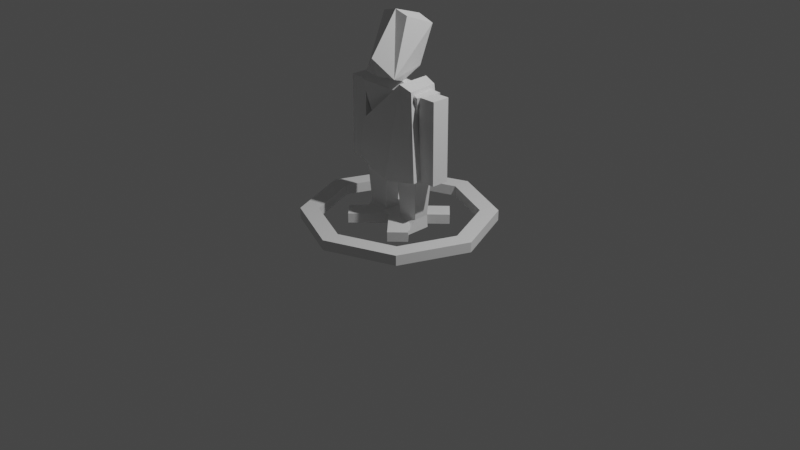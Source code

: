 # Source: atlas.blend  (saved by Blender 2.80.75; exported with 4.5.12 LTS)
import bpy
from mathutils import Matrix  # noqa: F401  (used for matrix-valued properties, if any)

bpy.ops.wm.read_factory_settings(use_empty=True)
scene = bpy.context.scene
scene.name = 'Scene'

# ---- collections
col_default = bpy.data.collections.new('Default'); scene.collection.children.link(col_default)
col_models = bpy.data.collections.new('Models'); scene.collection.children.link(col_models)
col_triangulated = bpy.data.collections.new('Triangulated'); scene.collection.children.link(col_triangulated)
col_deco = bpy.data.collections.new('Deco'); scene.collection.children.link(col_deco)

# ---- world
world_world = bpy.data.worlds.new('World'); scene.world = world_world
world_world.use_nodes = True; world_world.node_tree.nodes.clear()
_N = world_world.node_tree.nodes; _L = world_world.node_tree.links
n0 = _N.new('ShaderNodeOutputWorld'); n0.name = 'World Output'; n0.location = (300, 300)
n1 = _N.new('ShaderNodeBackground'); n1.name = 'Background'; n1.location = (10, 300)
n1.inputs[0].default_value = (0.05088, 0.05088, 0.05088, 1.0)
_L.new(n1.outputs[0], n0.inputs[0])
n0.is_active_output = True
world_world.color = (0.05088, 0.05088, 0.05088)
world_world.use_sun_shadow = False
world_world.sun_shadow_jitter_overblur = 0.0

# ---- cameras
cam_camera = bpy.data.cameras.new('Camera')
cam_camera.clip_end = 100.0
cam_camera.ortho_scale = 7.314

# ---- lights
light_light = bpy.data.lights.new('Light', 'POINT')
light_light.transmission_factor = 0.0
light_light.energy = 1000.0
light_light.shadow_soft_size = 0.1
light_light.shadow_maximum_resolution = 0.006
light_light.use_absolute_resolution = True

# ---- meshes
me_plane = bpy.data.meshes.new('Plane')
me_plane.from_pydata([(-1.0, -1.0, 0.0), (1.0, -1.0, 0.0), (-1.0, 1.0, 0.0), (1.0, 1.0, 0.0), (5.0, -1.0, 0.0), (5.0, 1.0, 0.0), (-5.0, -1.0, 0.0), (-5.0, 1.0, 0.0), (-1.0, -5.0, 0.0), (1.0, -5.0, 0.0), (-1.0, 5.0, 0.0), (1.0, 5.0, 0.0), (-1.0, -1.0, 1.0), (1.0, -1.0, 1.0), (-1.0, 1.0, 1.0), (1.0, 1.0, 1.0), (5.0, -1.0, 1.0), (5.0, 1.0, 1.0), (-5.0, -1.0, 1.0), (-5.0, 1.0, 1.0), (-1.0, -5.0, 1.0), (1.0, -5.0, 1.0), (-1.0, 5.0, 1.0), (1.0, 5.0, 1.0)], [], [(2, 1, 0), (5, 1, 3), (6, 2, 0), (9, 0, 1), (10, 3, 2), (13, 14, 12), (13, 17, 15), (14, 18, 12), (12, 21, 13), (15, 22, 14), (9, 20, 8), (6, 19, 7), (11, 15, 3), (5, 16, 4), (8, 12, 0), (7, 14, 2), (2, 22, 10), (4, 13, 1), (1, 21, 9), (0, 18, 6), (3, 17, 5), (10, 23, 11), (13, 15, 14), (13, 16, 17), (14, 19, 18), (12, 20, 21), (15, 23, 22), (2, 3, 1), (5, 4, 1), (6, 7, 2), (9, 8, 0), (10, 11, 3), (9, 21, 20), (6, 18, 19), (11, 23, 15), (5, 17, 16), (8, 20, 12), (7, 19, 14), (2, 14, 22), (4, 16, 13), (1, 13, 21), (0, 12, 18), (3, 15, 17), (10, 22, 23)])
_uv = me_plane.uv_layers.new(name='UVMap')
_uv.uv.foreach_set('vector', [0.0, 1.0, 1.0, 0.0, 0.0, 0.0, 1.0, 1.0, 1.0, 0.0, 1.0, 1.0, 0.0, 0.0, 0.0, 1.0, 0.0, 0.0, 1.0, 0.0, 0.0, 0.0, 1.0, 0.0, 0.0, 1.0, 1.0, 1.0, 0.0, 1.0, 1.0, 0.0, 0.0, 1.0, 0.0, 0.0, 1.0, 0.0, 1.0, 1.0, 1.0, 1.0, 0.0, 1.0, 0.0, 0.0, 0.0, 0.0, 0.0, 0.0, 1.0, 0.0, 1.0, 0.0, 1.0, 1.0, 0.0, 1.0, 0.0, 1.0, 1.0, 0.0, 0.0, 0.0, 0.0, 0.0, 0.0, 0.0, 0.0, 1.0, 0.0, 1.0, 1.0, 1.0, 1.0, 1.0, 1.0, 1.0, 1.0, 1.0, 1.0, 0.0, 1.0, 0.0, 0.0, 0.0, 0.0, 0.0, 0.0, 0.0, 0.0, 1.0, 0.0, 1.0, 0.0, 1.0, 0.0, 1.0, 0.0, 1.0, 0.0, 1.0, 1.0, 0.0, 1.0, 0.0, 1.0, 0.0, 1.0, 0.0, 1.0, 0.0, 1.0, 0.0, 0.0, 0.0, 0.0, 0.0, 0.0, 0.0, 1.0, 1.0, 1.0, 1.0, 1.0, 1.0, 0.0, 1.0, 1.0, 1.0, 1.0, 1.0, 1.0, 0.0, 1.0, 1.0, 0.0, 1.0, 1.0, 0.0, 1.0, 0.0, 1.0, 1.0, 0.0, 1.0, 0.0, 1.0, 0.0, 0.0, 0.0, 0.0, 0.0, 0.0, 1.0, 0.0, 1.0, 1.0, 1.0, 1.0, 0.0, 1.0, 0.0, 1.0, 1.0, 1.0, 1.0, 0.0, 1.0, 1.0, 1.0, 0.0, 1.0, 0.0, 0.0, 0.0, 0.0, 1.0, 0.0, 1.0, 1.0, 0.0, 0.0, 0.0, 0.0, 0.0, 0.0, 1.0, 1.0, 1.0, 1.0, 1.0, 1.0, 0.0, 1.0, 0.0, 0.0, 0.0, 0.0, 0.0, 0.0, 0.0, 0.0, 1.0, 1.0, 1.0, 1.0, 1.0, 1.0, 1.0, 1.0, 1.0, 1.0, 1.0, 1.0, 0.0, 0.0, 0.0, 0.0, 0.0, 0.0, 0.0, 0.0, 1.0, 0.0, 1.0, 0.0, 1.0, 0.0, 1.0, 0.0, 1.0, 0.0, 1.0, 1.0, 0.0, 1.0, 0.0, 1.0, 0.0, 1.0, 0.0, 1.0, 0.0, 1.0, 0.0, 0.0, 0.0, 0.0, 0.0, 0.0, 0.0, 1.0, 1.0, 1.0, 1.0, 1.0, 1.0, 0.0, 1.0, 0.0, 1.0, 1.0, 1.0])
me_plane.use_remesh_preserve_volume = False
me_plane.use_remesh_preserve_attributes = False
me_plane.use_mirror_vertex_groups = False
me_plane.update()
me_circle = bpy.data.meshes.new('Circle')
me_circle.from_pydata([(0.0, 1.0, 0.0), (-0.7071, 0.7071, 0.0), (-1.0, -4.371e-08, 0.0), (-0.7071, -0.7071, 0.0), (8.742e-08, -1.0, 0.0), (0.7071, -0.7071, 0.0), (1.0, 1.192e-08, 0.0), (0.7071, 0.7071, 0.0), (0.5749, 0.5749, 0.0), (0.813, 9.695e-09, 0.0), (0.5749, -0.5749, 0.0), (7.247e-08, -0.813, 0.0), (-0.5749, -0.5749, 0.0), (-0.813, -3.554e-08, 0.0), (-0.5749, 0.5749, 0.0), (1.393e-09, 0.813, 0.0), (0.0, 1.0, 0.1077), (-0.7071, 0.7071, 0.1077), (-1.0, -4.371e-08, 0.1077), (-0.7071, -0.7071, 0.1077), (8.742e-08, -1.0, 0.1077), (0.7071, -0.7071, 0.1077), (1.0, 1.192e-08, 0.1077), (0.7071, 0.7071, 0.1077), (0.5749, 0.5749, 0.1077), (0.813, 9.695e-09, 0.1077), (0.5749, -0.5749, 0.1077), (7.247e-08, -0.813, 0.1077), (-0.5749, -0.5749, 0.1077), (-0.813, -3.554e-08, 0.1077), (-0.5749, 0.5749, 0.1077), (1.393e-09, 0.813, 0.1077)], [], [(11, 4, 3), (10, 5, 4), (8, 7, 6), (1, 0, 15), (9, 6, 5), (13, 2, 1), (12, 3, 2), (15, 0, 7), (19, 20, 27), (20, 21, 26), (22, 23, 24), (17, 30, 31), (22, 25, 26), (17, 18, 29), (18, 19, 28), (23, 16, 31), (9, 10, 26), (1, 2, 18), (2, 3, 19), (15, 8, 24), (3, 4, 20), (4, 5, 21), (8, 9, 25), (5, 6, 22), (14, 15, 31), (10, 11, 27), (6, 7, 23), (11, 12, 28), (12, 13, 29), (7, 0, 16), (13, 14, 30), (0, 1, 17), (11, 3, 12), (10, 4, 11), (8, 6, 9), (1, 15, 14), (9, 5, 10), (13, 1, 14), (12, 2, 13), (15, 7, 8), (19, 27, 28), (20, 26, 27), (22, 24, 25), (17, 31, 16), (22, 26, 21), (17, 29, 30), (18, 28, 29), (23, 31, 24), (9, 26, 25), (1, 18, 17), (2, 19, 18), (15, 24, 31), (3, 20, 19), (4, 21, 20), (8, 25, 24), (5, 22, 21), (14, 31, 30), (10, 27, 26), (6, 23, 22), (11, 28, 27), (12, 29, 28), (7, 16, 23), (13, 30, 29), (0, 17, 16)])
_uv = me_circle.uv_layers.new(name='UVMap')
_uv.uv.foreach_set('vector', [0.0, 0.0, 0.0, 0.0, 0.0, 0.0, 0.0, 0.0, 0.0, 0.0, 0.0, 0.0, 0.0, 0.0, 0.0, 0.0, 0.0, 0.0, 0.0, 0.0, 0.0, 0.0, 0.0, 0.0, 0.0, 0.0, 0.0, 0.0, 0.0, 0.0, 0.0, 0.0, 0.0, 0.0, 0.0, 0.0, 0.0, 0.0, 0.0, 0.0, 0.0, 0.0, 0.0, 0.0, 0.0, 0.0, 0.0, 0.0, 0.0, 0.0, 0.0, 0.0, 0.0, 0.0, 0.0, 0.0, 0.0, 0.0, 0.0, 0.0, 0.0, 0.0, 0.0, 0.0, 0.0, 0.0, 0.0, 0.0, 0.0, 0.0, 0.0, 0.0, 0.0, 0.0, 0.0, 0.0, 0.0, 0.0, 0.0, 0.0, 0.0, 0.0, 0.0, 0.0, 0.0, 0.0, 0.0, 0.0, 0.0, 0.0, 0.0, 0.0, 0.0, 0.0, 0.0, 0.0, 0.0, 0.0, 0.0, 0.0, 0.0, 0.0, 0.0, 0.0, 0.0, 0.0, 0.0, 0.0, 0.0, 0.0, 0.0, 0.0, 0.0, 0.0, 0.0, 0.0, 0.0, 0.0, 0.0, 0.0, 0.0, 0.0, 0.0, 0.0, 0.0, 0.0, 0.0, 0.0, 0.0, 0.0, 0.0, 0.0, 0.0, 0.0, 0.0, 0.0, 0.0, 0.0, 0.0, 0.0, 0.0, 0.0, 0.0, 0.0, 0.0, 0.0, 0.0, 0.0, 0.0, 0.0, 0.0, 0.0, 0.0, 0.0, 0.0, 0.0, 0.0, 0.0, 0.0, 0.0, 0.0, 0.0, 0.0, 0.0, 0.0, 0.0, 0.0, 0.0, 0.0, 0.0, 0.0, 0.0, 0.0, 0.0, 0.0, 0.0, 0.0, 0.0, 0.0, 0.0, 0.0, 0.0, 0.0, 0.0, 0.0, 0.0, 0.0, 0.0, 0.0, 0.0, 0.0, 0.0, 0.0, 0.0, 0.0, 0.0, 0.0, 0.0, 0.0, 0.0, 0.0, 0.0, 0.0, 0.0, 0.0, 0.0, 0.0, 0.0, 0.0, 0.0, 0.0, 0.0, 0.0, 0.0, 0.0, 0.0, 0.0, 0.0, 0.0, 0.0, 0.0, 0.0, 0.0, 0.0, 0.0, 0.0, 0.0, 0.0, 0.0, 0.0, 0.0, 0.0, 0.0, 0.0, 0.0, 0.0, 0.0, 0.0, 0.0, 0.0, 0.0, 0.0, 0.0, 0.0, 0.0, 0.0, 0.0, 0.0, 0.0, 0.0, 0.0, 0.0, 0.0, 0.0, 0.0, 0.0, 0.0, 0.0, 0.0, 0.0, 0.0, 0.0, 0.0, 0.0, 0.0, 0.0, 0.0, 0.0, 0.0, 0.0, 0.0, 0.0, 0.0, 0.0, 0.0, 0.0, 0.0, 0.0, 0.0, 0.0, 0.0, 0.0, 0.0, 0.0, 0.0, 0.0, 0.0, 0.0, 0.0, 0.0, 0.0, 0.0, 0.0, 0.0, 0.0, 0.0, 0.0, 0.0, 0.0, 0.0, 0.0, 0.0, 0.0, 0.0, 0.0, 0.0, 0.0, 0.0, 0.0, 0.0, 0.0, 0.0, 0.0, 0.0, 0.0, 0.0, 0.0, 0.0, 0.0, 0.0, 0.0, 0.0, 0.0, 0.0, 0.0, 0.0, 0.0, 0.0, 0.0, 0.0, 0.0, 0.0, 0.0, 0.0, 0.0, 0.0, 0.0, 0.0, 0.0, 0.0, 0.0, 0.0, 0.0, 0.0, 0.0, 0.0, 0.0, 0.0, 0.0, 0.0, 0.0, 0.0, 0.0, 0.0, 0.0, 0.0, 0.0, 0.0, 0.0, 0.0, 0.0, 0.0, 0.0, 0.0, 0.0, 0.0, 0.0, 0.0, 0.0, 0.0, 0.0, 0.0, 0.0, 0.0, 0.0, 0.0, 0.0, 0.0, 0.0, 0.0, 0.0, 0.0, 0.0, 0.0])
me_circle.use_remesh_preserve_volume = False
me_circle.use_remesh_preserve_attributes = False
me_circle.use_mirror_vertex_groups = False
me_circle.update()
me_cube = bpy.data.meshes.new('Cube')
me_cube.from_pydata([(-0.8073, -0.4002, -0.8069), (-0.6564, -0.2913, 0.9758), (-0.8073, 0.3762, -0.8504), (-0.6564, 0.3115, 0.9375), (0.829, -0.353, -0.8026), (0.7541, -0.3098, 0.01597), (0.7742, 0.3276, -0.7731), (0.6994, 0.3123, 0.04882), (-0.05932, 0.4548, -0.9856), (-0.4, 0.3649, 1.046), (-0.03195, -0.4846, -0.9786), (-0.3726, -0.3494, 1.049)], [], [(0, 1, 3, 2), (8, 9, 7, 6), (6, 7, 5, 4), (10, 11, 1, 0), (8, 6, 4, 10), (9, 3, 1, 11), (7, 9, 11, 5), (2, 8, 10, 0), (4, 5, 11, 10), (2, 3, 9, 8)])
_uv = me_cube.uv_layers.new(name='UVMap')
_uv.uv.foreach_set('vector', [0.375, 0.0, 0.625, 0.0, 0.625, 0.25, 0.375, 0.25, 0.375, 0.375, 0.625, 0.375, 0.625, 0.5, 0.375, 0.5, 0.375, 0.5, 0.625, 0.5, 0.625, 0.75, 0.375, 0.75, 0.375, 0.875, 0.625, 0.875, 0.625, 1.0, 0.375, 1.0, 0.25, 0.5, 0.375, 0.5, 0.375, 0.75, 0.25, 0.75, 0.75, 0.5, 0.875, 0.5, 0.875, 0.75, 0.75, 0.75, 0.625, 0.5, 0.75, 0.5, 0.75, 0.75, 0.625, 0.75, 0.125, 0.5, 0.25, 0.5, 0.25, 0.75, 0.125, 0.75, 0.375, 0.75, 0.625, 0.75, 0.625, 0.875, 0.375, 0.875, 0.375, 0.25, 0.625, 0.25, 0.625, 0.375, 0.375, 0.375])
me_cube.use_remesh_preserve_volume = False
me_cube.use_remesh_preserve_attributes = False
me_cube.use_mirror_vertex_groups = False
me_cube.update()
me_cube_001 = bpy.data.meshes.new('Cube.001')
me_cube_001.from_pydata([(0.9552, -0.7235, 0.5203), (0.6077, -1.0, 2.822), (0.9552, 0.7235, 0.5203), (0.6077, 1.0, 2.822), (2.773, -0.7235, 0.5203), (3.121, -1.0, 2.822), (2.773, 0.7235, 0.5203), (3.121, 1.0, 2.822), (0.8557, -0.7235, -1.192e-07), (0.8557, 0.7235, -1.192e-07), (2.873, -0.7235, -1.192e-07), (2.873, 0.7235, -1.192e-07), (0.8557, 1.911, -1.192e-07), (2.873, 1.911, -1.192e-07)], [], [(0, 1, 3, 2), (2, 3, 7, 6), (6, 7, 5, 4), (4, 5, 1, 0), (2, 6, 11, 9), (7, 3, 1, 5), (9, 11, 10, 8), (0, 2, 9, 8), (6, 4, 10, 11), (4, 0, 8, 10), (9, 11, 13, 12), (9, 12, 2), (11, 13, 6), (13, 6, 2, 12)])
_uv = me_cube_001.uv_layers.new(name='UVMap')
_uv.uv.foreach_set('vector', [0.375, 0.0, 0.625, 0.0, 0.625, 0.25, 0.375, 0.25, 0.375, 0.25, 0.625, 0.25, 0.625, 0.5, 0.375, 0.5, 0.375, 0.5, 0.625, 0.5, 0.625, 0.75, 0.375, 0.75, 0.375, 0.75, 0.625, 0.75, 0.625, 1.0, 0.375, 1.0, 0.375, 0.25, 0.375, 0.5, 0.375, 0.5, 0.375, 0.25, 0.625, 0.5, 0.875, 0.5, 0.875, 0.75, 0.625, 0.75, 0.125, 0.5, 0.375, 0.5, 0.375, 0.75, 0.125, 0.75, 0.375, 0.0, 0.375, 0.25, 0.375, 0.25, 0.375, 0.0, 0.375, 0.5, 0.375, 0.75, 0.375, 0.75, 0.375, 0.5, 0.375, 0.75, 0.375, 1.0, 0.375, 1.0, 0.375, 0.75, 0.125, 0.5, 0.375, 0.5, 0.375, 0.5, 0.125, 0.5, 0.125, 0.5, 0.125, 0.5, 0.375, 0.25, 0.375, 0.5, 0.375, 0.5, 0.375, 0.5, 0.0, 0.0, 0.0, 0.0, 0.0, 0.0, 0.0, 0.0])
me_cube_001.use_remesh_preserve_volume = False
me_cube_001.use_remesh_preserve_attributes = False
me_cube_001.use_mirror_vertex_groups = False
me_cube_001.update()
me_cube_002 = bpy.data.meshes.new('Cube.002')
me_cube_002.from_pydata([(-0.5819, 0.3196, -1.225), (-0.6486, -0.7376, 0.6776), (-0.4713, 0.7692, 0.5719), (0.5851, 0.3196, -1.225), (0.6136, -0.7376, 0.6776), (0.4713, 0.7692, 0.5719), (0.3577, -1.455, -0.5533), (-0.3577, -1.455, -0.5533), (-0.3644, -0.6445, -1.167), (0.3644, -0.6445, -1.167), (0.1424, -1.105, -1.048), (-0.1424, -1.105, -1.048), (-1.176, -0.5526, -1.498), (1.176, -0.5526, -1.498), (1.319, -1.732, -1.116), (-1.319, -1.732, -1.116), (-0.8627, -2.582, -2.941), (0.8627, -2.582, -2.941), (0.01591, 1.229, -0.872), (-5.749e-09, 0.8642, 0.6788), (0.001592, 0.5258, -1.289), (-0.01751, -0.7447, 0.8499), (-5.749e-09, -1.455, -0.5533), (0.0, -0.6445, -1.167), (0.0, -1.105, -1.048), (0.0, -0.5526, -1.498), (0.0, -1.732, -1.116), (0.0, -2.582, -2.941)], [], [(3, 18, 19, 5), (3, 20, 18), (1, 2, 0), (0, 7, 1), (18, 20, 0), (19, 2, 1, 21), (21, 1, 7, 22), (22, 7, 11, 24), (3, 4, 6), (24, 11, 15, 26), (3, 6, 10, 9), (7, 0, 8, 11), (20, 3, 9, 23), (26, 15, 16, 27), (23, 9, 13, 25), (9, 10, 14, 13), (11, 8, 12, 15), (25, 13, 17, 27), (14, 17, 13), (12, 16, 15), (12, 25, 27, 16), (8, 23, 25, 12), (14, 26, 27, 17), (0, 20, 23, 8), (10, 24, 26, 14), (6, 22, 24, 10), (4, 21, 22, 6), (5, 19, 21, 4), (0, 2, 19, 18), (3, 5, 4)])
_uv = me_cube_002.uv_layers.new(name='UVMap')
_uv.uv.foreach_set('vector', [0.375, 0.75, 0.0, 0.0, 0.75, 0.5, 0.625, 0.5, 0.375, 0.75, 0.25, 0.75, 0.0, 0.0, 0.875, 0.75, 0.875, 0.5, 0.125, 0.75, 0.125, 0.75, 0.125, 0.75, 0.625, 0.0, 0.0, 0.0, 0.25, 0.75, 0.125, 0.75, 0.75, 0.5, 0.875, 0.5, 0.875, 0.75, 0.75, 0.75, 0.625, 0.375, 0.625, 0.0, 0.125, 0.75, 0.25, 0.75, 0.25, 0.75, 0.125, 0.75, 0.125, 0.75, 0.25, 0.75, 0.375, 0.75, 0.625, 0.75, 0.375, 0.75, 0.25, 0.75, 0.125, 0.75, 0.125, 0.75, 0.25, 0.75, 0.375, 0.75, 0.375, 0.75, 0.375, 0.75, 0.375, 0.75, 0.125, 0.75, 0.125, 0.75, 0.125, 0.75, 0.125, 0.75, 0.25, 0.75, 0.375, 0.75, 0.375, 0.75, 0.25, 0.75, 0.25, 0.75, 0.125, 0.75, 0.125, 0.75, 0.25, 0.75, 0.25, 0.75, 0.375, 0.75, 0.375, 0.75, 0.25, 0.75, 0.375, 0.75, 0.375, 0.75, 0.375, 0.75, 0.375, 0.75, 0.125, 0.75, 0.125, 0.75, 0.125, 0.75, 0.125, 0.75, 0.25, 0.75, 0.375, 0.75, 0.375, 0.75, 0.25, 0.75, 0.375, 0.75, 0.375, 0.75, 0.375, 0.75, 0.125, 0.75, 0.125, 0.75, 0.125, 0.75, 0.125, 0.75, 0.25, 0.75, 0.25, 0.75, 0.125, 0.75, 0.125, 0.75, 0.25, 0.75, 0.25, 0.75, 0.125, 0.75, 0.375, 0.75, 0.25, 0.75, 0.25, 0.75, 0.375, 0.75, 0.125, 0.75, 0.25, 0.75, 0.25, 0.75, 0.125, 0.75, 0.375, 0.75, 0.25, 0.75, 0.25, 0.75, 0.375, 0.75, 0.375, 0.75, 0.25, 0.75, 0.25, 0.75, 0.375, 0.75, 0.625, 0.75, 0.625, 0.375, 0.25, 0.75, 0.375, 0.75, 0.625, 0.5, 0.75, 0.5, 0.75, 0.75, 0.625, 0.75, 0.125, 0.75, 0.875, 0.5, 0.75, 0.5, 0.0, 0.0, 0.375, 0.75, 0.625, 0.5, 0.625, 0.75])
me_cube_002.use_remesh_preserve_volume = False
me_cube_002.use_remesh_preserve_attributes = False
me_cube_002.use_mirror_vertex_groups = False
me_cube_002.update()
me_cube_006 = bpy.data.meshes.new('Cube.006')
me_cube_006.from_pydata([(-5.137, -0.8554, 5.155), (-5.086, -0.8554, 12.8), (-5.137, 0.8554, 5.155), (-5.086, 0.8554, 12.8), (-3.427, -0.8554, 5.144), (-3.376, -0.8554, 12.79), (-3.427, 0.8554, 5.144), (-3.376, 0.8554, 12.79)], [], [(0, 1, 3, 2), (2, 3, 7, 6), (6, 7, 5, 4), (4, 5, 1, 0), (2, 6, 4, 0), (7, 3, 1, 5)])
_uv = me_cube_006.uv_layers.new(name='UVMap')
_uv.uv.foreach_set('vector', [0.375, 0.0, 0.625, 0.0, 0.625, 0.25, 0.375, 0.25, 0.375, 0.25, 0.625, 0.25, 0.625, 0.5, 0.375, 0.5, 0.375, 0.5, 0.625, 0.5, 0.625, 0.75, 0.375, 0.75, 0.375, 0.75, 0.625, 0.75, 0.625, 1.0, 0.375, 1.0, 0.125, 0.5, 0.375, 0.5, 0.375, 0.75, 0.125, 0.75, 0.625, 0.5, 0.875, 0.5, 0.875, 0.75, 0.625, 0.75])
me_cube_006.use_remesh_preserve_volume = False
me_cube_006.use_remesh_preserve_attributes = False
me_cube_006.use_mirror_vertex_groups = False
me_cube_006.update()
me_cube_011 = bpy.data.meshes.new('Cube.011')
me_cube_011.from_pydata([(-0.9091, -0.9965, -0.4347), (-1.257, -1.273, 1.867), (-0.9091, 0.4504, -0.4347), (-1.257, 0.727, 1.867), (0.9091, -0.9965, -0.4347), (1.257, -1.273, 1.867), (0.9091, 0.4504, -0.4347), (1.257, 0.727, 1.867), (-1.009, -0.9965, -0.955), (-1.009, 0.4504, -0.955), (1.009, -0.9965, -0.955), (1.009, 0.4504, -0.955), (-1.009, 1.638, -0.955), (1.009, 1.638, -0.955)], [], [(1, 2, 0), (2, 7, 6), (7, 4, 6), (5, 0, 4), (2, 11, 9), (3, 5, 7), (11, 8, 9), (2, 8, 0), (6, 10, 11), (0, 10, 4), (12, 11, 9), (9, 2, 12), (11, 13, 6), (12, 6, 13), (1, 3, 2), (2, 3, 7), (7, 5, 4), (5, 1, 0), (2, 6, 11), (3, 1, 5), (11, 10, 8), (2, 9, 8), (6, 4, 10), (0, 8, 10), (12, 13, 11), (12, 2, 6)])
_uv = me_cube_011.uv_layers.new(name='UVMap')
_uv.uv.foreach_set('vector', [0.625, 0.0, 0.375, 0.25, 0.375, 0.0, 0.375, 0.25, 0.625, 0.5, 0.375, 0.5, 0.625, 0.5, 0.375, 0.75, 0.375, 0.5, 0.625, 0.75, 0.375, 1.0, 0.375, 0.75, 0.375, 0.25, 0.375, 0.5, 0.375, 0.25, 0.875, 0.5, 0.625, 0.75, 0.625, 0.5, 0.375, 0.5, 0.125, 0.75, 0.125, 0.5, 0.375, 0.25, 0.375, 0.0, 0.375, 0.0, 0.375, 0.5, 0.375, 0.75, 0.375, 0.5, 0.375, 1.0, 0.375, 0.75, 0.375, 0.75, 0.125, 0.5, 0.375, 0.5, 0.125, 0.5, 0.125, 0.5, 0.375, 0.25, 0.125, 0.5, 0.375, 0.5, 0.375, 0.5, 0.375, 0.5, 0.0, 0.0, 0.0, 0.0, 0.0, 0.0, 0.625, 0.0, 0.625, 0.25, 0.375, 0.25, 0.375, 0.25, 0.625, 0.25, 0.625, 0.5, 0.625, 0.5, 0.625, 0.75, 0.375, 0.75, 0.625, 0.75, 0.625, 1.0, 0.375, 1.0, 0.375, 0.25, 0.375, 0.5, 0.375, 0.5, 0.875, 0.5, 0.875, 0.75, 0.625, 0.75, 0.375, 0.5, 0.375, 0.75, 0.125, 0.75, 0.375, 0.25, 0.375, 0.25, 0.375, 0.0, 0.375, 0.5, 0.375, 0.75, 0.375, 0.75, 0.375, 1.0, 0.375, 1.0, 0.375, 0.75, 0.125, 0.5, 0.375, 0.5, 0.375, 0.5, 0.0, 0.0, 0.0, 0.0, 0.0, 0.0])
me_cube_011.use_remesh_preserve_volume = False
me_cube_011.use_remesh_preserve_attributes = False
me_cube_011.use_mirror_vertex_groups = False
me_cube_011.update()
me_cube_004 = bpy.data.meshes.new('Cube.004')
me_cube_004.from_pydata([(-0.5486, -0.5486, -3.823), (-0.8554, -0.8554, 3.823), (-0.5486, 0.5486, -3.823), (-0.8554, 0.8554, 3.823), (0.5486, -0.5486, -3.823), (0.8554, -0.8554, 3.823), (0.5486, 0.5486, -3.823), (0.8554, 0.8554, 3.823)], [], [(1, 2, 0), (3, 6, 2), (7, 4, 6), (5, 0, 4), (6, 0, 2), (3, 5, 7), (1, 3, 2), (3, 7, 6), (7, 5, 4), (5, 1, 0), (6, 4, 0), (3, 1, 5)])
_uv = me_cube_004.uv_layers.new(name='UVMap')
_uv.uv.foreach_set('vector', [0.625, 0.0, 0.375, 0.25, 0.375, 0.0, 0.625, 0.25, 0.375, 0.5, 0.375, 0.25, 0.625, 0.5, 0.375, 0.75, 0.375, 0.5, 0.625, 0.75, 0.375, 1.0, 0.375, 0.75, 0.375, 0.5, 0.125, 0.75, 0.125, 0.5, 0.875, 0.5, 0.625, 0.75, 0.625, 0.5, 0.625, 0.0, 0.625, 0.25, 0.375, 0.25, 0.625, 0.25, 0.625, 0.5, 0.375, 0.5, 0.625, 0.5, 0.625, 0.75, 0.375, 0.75, 0.625, 0.75, 0.625, 1.0, 0.375, 1.0, 0.375, 0.5, 0.375, 0.75, 0.125, 0.75, 0.875, 0.5, 0.875, 0.75, 0.625, 0.75])
me_cube_004.use_remesh_preserve_volume = False
me_cube_004.use_remesh_preserve_attributes = False
me_cube_004.use_mirror_vertex_groups = False
me_cube_004.update()
me_cube_005 = bpy.data.meshes.new('Cube.005')
me_cube_005.from_pydata([(-0.4489, -0.9752, -0.4438), (-0.4576, -1.007, 0.4526), (-0.9862, 0.948, -0.9761), (-1.004, 1.014, 0.9936), (0.4576, -0.9934, -0.4526), (0.4489, -1.025, 0.4438), (1.004, 0.9861, -0.9936), (0.9862, 1.052, 0.9761)], [], [(0, 3, 2), (2, 7, 6), (7, 4, 6), (5, 0, 4), (2, 4, 0), (7, 1, 5), (0, 1, 3), (2, 3, 7), (7, 5, 4), (5, 1, 0), (2, 6, 4), (7, 3, 1)])
_uv = me_cube_005.uv_layers.new(name='UVMap')
_uv.uv.foreach_set('vector', [0.375, 0.0, 0.625, 0.25, 0.375, 0.25, 0.375, 0.25, 0.625, 0.5, 0.375, 0.5, 0.625, 0.5, 0.375, 0.75, 0.375, 0.5, 0.625, 0.75, 0.375, 1.0, 0.375, 0.75, 0.125, 0.5, 0.375, 0.75, 0.125, 0.75, 0.625, 0.5, 0.875, 0.75, 0.625, 0.75, 0.375, 0.0, 0.625, 0.0, 0.625, 0.25, 0.375, 0.25, 0.625, 0.25, 0.625, 0.5, 0.625, 0.5, 0.625, 0.75, 0.375, 0.75, 0.625, 0.75, 0.625, 1.0, 0.375, 1.0, 0.125, 0.5, 0.375, 0.5, 0.375, 0.75, 0.625, 0.5, 0.875, 0.5, 0.875, 0.75])
me_cube_005.use_remesh_preserve_volume = False
me_cube_005.use_remesh_preserve_attributes = False
me_cube_005.use_mirror_vertex_groups = False
me_cube_005.update()
me_cube_012 = bpy.data.meshes.new('Cube.012')
me_cube_012.from_pydata([(-0.8073, -0.4002, -0.8069), (-0.6564, -0.2913, 0.9758), (-0.8073, 0.3762, -0.8504), (-0.6564, 0.3115, 0.9375), (0.829, -0.353, -0.8026), (0.7541, -0.3098, 0.01597), (0.7742, 0.3276, -0.7731), (0.6994, 0.3123, 0.04882), (-0.05932, 0.4548, -0.9856), (-0.4, 0.3649, 1.046), (-0.03195, -0.4846, -0.9786), (-0.3726, -0.3494, 1.049)], [], [(0, 3, 2), (8, 7, 6), (6, 5, 4), (11, 0, 10), (6, 10, 8), (9, 1, 11), (7, 11, 5), (8, 0, 2), (5, 10, 4), (3, 8, 2), (0, 1, 3), (8, 9, 7), (6, 7, 5), (11, 1, 0), (6, 4, 10), (9, 3, 1), (7, 9, 11), (8, 10, 0), (5, 11, 10), (3, 9, 8)])
_uv = me_cube_012.uv_layers.new(name='UVMap')
_uv.uv.foreach_set('vector', [0.375, 0.0, 0.625, 0.25, 0.375, 0.25, 0.375, 0.375, 0.625, 0.5, 0.375, 0.5, 0.375, 0.5, 0.625, 0.75, 0.375, 0.75, 0.625, 0.875, 0.375, 1.0, 0.375, 0.875, 0.375, 0.5, 0.25, 0.75, 0.25, 0.5, 0.75, 0.5, 0.875, 0.75, 0.75, 0.75, 0.625, 0.5, 0.75, 0.75, 0.625, 0.75, 0.25, 0.5, 0.125, 0.75, 0.125, 0.5, 0.625, 0.75, 0.375, 0.875, 0.375, 0.75, 0.625, 0.25, 0.375, 0.375, 0.375, 0.25, 0.375, 0.0, 0.625, 0.0, 0.625, 0.25, 0.375, 0.375, 0.625, 0.375, 0.625, 0.5, 0.375, 0.5, 0.625, 0.5, 0.625, 0.75, 0.625, 0.875, 0.625, 1.0, 0.375, 1.0, 0.375, 0.5, 0.375, 0.75, 0.25, 0.75, 0.75, 0.5, 0.875, 0.5, 0.875, 0.75, 0.625, 0.5, 0.75, 0.5, 0.75, 0.75, 0.25, 0.5, 0.25, 0.75, 0.125, 0.75, 0.625, 0.75, 0.625, 0.875, 0.375, 0.875, 0.625, 0.25, 0.625, 0.375, 0.375, 0.375])
me_cube_012.use_remesh_preserve_volume = False
me_cube_012.use_remesh_preserve_attributes = False
me_cube_012.use_mirror_vertex_groups = False
me_cube_012.update()
me_cube_007 = bpy.data.meshes.new('Cube.007')
me_cube_007.from_pydata([(-0.5819, 0.3196, -1.225), (-0.6486, -0.7376, 0.6776), (-0.4713, 0.7692, 0.5719), (0.5851, 0.3196, -1.225), (0.6136, -0.7376, 0.6776), (0.4713, 0.7692, 0.5719), (0.3577, -1.455, -0.5533), (-0.3577, -1.455, -0.5533), (-0.3644, -0.6445, -1.167), (0.3644, -0.6445, -1.167), (0.1424, -1.105, -1.048), (-0.1424, -1.105, -1.048), (-1.176, -0.5526, -1.498), (1.176, -0.5526, -1.498), (1.319, -1.732, -1.116), (-1.319, -1.732, -1.116), (-0.8627, -2.582, -2.941), (0.8627, -2.582, -2.941), (0.01591, 1.229, -0.872), (-5.749e-09, 0.8642, 0.6788), (0.001592, 0.5258, -1.289), (-0.01751, -0.7447, 0.8499), (-5.749e-09, -1.455, -0.5533), (0.0, -0.6445, -1.167), (0.0, -1.105, -1.048), (0.0, -0.5526, -1.498), (0.0, -1.732, -1.116), (0.0, -2.582, -2.941)], [], [(18, 5, 3), (3, 20, 18), (1, 2, 0), (0, 7, 1), (18, 20, 0), (2, 21, 19), (1, 22, 21), (22, 11, 24), (3, 4, 6), (11, 26, 24), (6, 9, 3), (7, 8, 11), (3, 23, 20), (26, 16, 27), (9, 25, 23), (9, 14, 13), (8, 15, 11), (25, 17, 27), (14, 17, 13), (12, 16, 15), (25, 16, 12), (8, 25, 12), (26, 17, 14), (0, 23, 8), (10, 26, 14), (22, 10, 6), (4, 22, 6), (5, 21, 4), (2, 18, 0), (3, 5, 4), (18, 19, 5), (2, 1, 21), (1, 7, 22), (22, 7, 11), (11, 15, 26), (6, 10, 9), (7, 0, 8), (3, 9, 23), (26, 15, 16), (9, 13, 25), (9, 10, 14), (8, 12, 15), (25, 13, 17), (25, 27, 16), (8, 23, 25), (26, 27, 17), (0, 20, 23), (10, 24, 26), (22, 24, 10), (4, 21, 22), (5, 19, 21), (2, 19, 18)])
_uv = me_cube_007.uv_layers.new(name='UVMap')
_uv.uv.foreach_set('vector', [0.0, 0.0, 0.625, 0.5, 0.375, 0.75, 0.375, 0.75, 0.25, 0.75, 0.0, 0.0, 0.875, 0.75, 0.875, 0.5, 0.125, 0.75, 0.125, 0.75, 0.125, 0.75, 0.625, 0.0, 0.0, 0.0, 0.25, 0.75, 0.125, 0.75, 0.875, 0.5, 0.75, 0.75, 0.75, 0.5, 0.625, 0.0, 0.25, 0.75, 0.625, 0.375, 0.25, 0.75, 0.125, 0.75, 0.25, 0.75, 0.375, 0.75, 0.625, 0.75, 0.375, 0.75, 0.125, 0.75, 0.25, 0.75, 0.25, 0.75, 0.375, 0.75, 0.375, 0.75, 0.375, 0.75, 0.125, 0.75, 0.125, 0.75, 0.125, 0.75, 0.375, 0.75, 0.25, 0.75, 0.25, 0.75, 0.25, 0.75, 0.125, 0.75, 0.25, 0.75, 0.375, 0.75, 0.25, 0.75, 0.25, 0.75, 0.375, 0.75, 0.375, 0.75, 0.375, 0.75, 0.125, 0.75, 0.125, 0.75, 0.125, 0.75, 0.25, 0.75, 0.375, 0.75, 0.25, 0.75, 0.375, 0.75, 0.375, 0.75, 0.375, 0.75, 0.125, 0.75, 0.125, 0.75, 0.125, 0.75, 0.25, 0.75, 0.125, 0.75, 0.125, 0.75, 0.125, 0.75, 0.25, 0.75, 0.125, 0.75, 0.25, 0.75, 0.375, 0.75, 0.375, 0.75, 0.125, 0.75, 0.25, 0.75, 0.125, 0.75, 0.375, 0.75, 0.25, 0.75, 0.375, 0.75, 0.25, 0.75, 0.375, 0.75, 0.375, 0.75, 0.625, 0.75, 0.25, 0.75, 0.375, 0.75, 0.625, 0.5, 0.75, 0.75, 0.625, 0.75, 0.875, 0.5, 0.0, 0.0, 0.125, 0.75, 0.375, 0.75, 0.625, 0.5, 0.625, 0.75, 0.0, 0.0, 0.75, 0.5, 0.625, 0.5, 0.875, 0.5, 0.875, 0.75, 0.75, 0.75, 0.625, 0.0, 0.125, 0.75, 0.25, 0.75, 0.25, 0.75, 0.125, 0.75, 0.125, 0.75, 0.125, 0.75, 0.125, 0.75, 0.25, 0.75, 0.375, 0.75, 0.375, 0.75, 0.375, 0.75, 0.125, 0.75, 0.125, 0.75, 0.125, 0.75, 0.375, 0.75, 0.375, 0.75, 0.25, 0.75, 0.25, 0.75, 0.125, 0.75, 0.125, 0.75, 0.375, 0.75, 0.375, 0.75, 0.25, 0.75, 0.375, 0.75, 0.375, 0.75, 0.375, 0.75, 0.125, 0.75, 0.125, 0.75, 0.125, 0.75, 0.25, 0.75, 0.375, 0.75, 0.375, 0.75, 0.25, 0.75, 0.25, 0.75, 0.125, 0.75, 0.125, 0.75, 0.25, 0.75, 0.25, 0.75, 0.25, 0.75, 0.25, 0.75, 0.375, 0.75, 0.125, 0.75, 0.25, 0.75, 0.25, 0.75, 0.375, 0.75, 0.25, 0.75, 0.25, 0.75, 0.25, 0.75, 0.25, 0.75, 0.375, 0.75, 0.625, 0.75, 0.625, 0.375, 0.25, 0.75, 0.625, 0.5, 0.75, 0.5, 0.75, 0.75, 0.875, 0.5, 0.75, 0.5, 0.0, 0.0])
me_cube_007.use_remesh_preserve_volume = False
me_cube_007.use_remesh_preserve_attributes = False
me_cube_007.use_mirror_vertex_groups = False
me_cube_007.update()
me_cube_008 = bpy.data.meshes.new('Cube.008')
me_cube_008.from_pydata([(-0.6596, -0.9108, -0.8404), (-0.7076, -0.6567, 0.7683), (-0.808, 0.6659, -0.6906), (-0.9462, 0.7515, 1.079), (0.7936, -0.7274, -0.6792), (0.5349, -0.351, 1.142), (0.5837, 0.5744, -0.8606), (0.555, 0.8218, 0.6132)], [], [(1, 2, 0), (2, 7, 6), (7, 4, 6), (4, 1, 0), (6, 0, 2), (7, 1, 5), (1, 3, 2), (2, 3, 7), (7, 5, 4), (4, 5, 1), (6, 4, 0), (7, 3, 1)])
_uv = me_cube_008.uv_layers.new(name='UVMap')
_uv.uv.foreach_set('vector', [0.625, 0.0, 0.411, 0.25, 0.375, 0.0, 0.411, 0.25, 0.625, 0.5, 0.375, 0.5, 0.625, 0.5, 0.375, 0.75, 0.375, 0.5, 0.375, 0.75, 0.625, 1.0, 0.375, 1.0, 0.375, 0.5, 0.125, 0.75, 0.126, 0.5027, 0.625, 0.5, 0.875, 0.75, 0.625, 0.75, 0.625, 0.0, 0.625, 0.25, 0.411, 0.25, 0.411, 0.25, 0.625, 0.25, 0.625, 0.5, 0.625, 0.5, 0.625, 0.75, 0.375, 0.75, 0.375, 0.75, 0.625, 0.75, 0.625, 1.0, 0.375, 0.5, 0.375, 0.75, 0.125, 0.75, 0.625, 0.5, 0.875, 0.5, 0.875, 0.75])
me_cube_008.use_remesh_preserve_volume = False
me_cube_008.use_remesh_preserve_attributes = False
me_cube_008.use_mirror_vertex_groups = False
me_cube_008.update()
me_circle_001 = bpy.data.meshes.new('Circle.001')
me_circle_001.from_pydata([(-0.04969, 0.3972, 0.0), (-0.398, 0.1123, 0.0), (-0.2811, -0.3012, 0.0), (0.2753, -0.3925, 0.0), (0.4151, 0.158, 0.0), (0.03498, 0.2202, 0.5706), (-0.1947, 0.1308, 0.4942), (-0.2009, -0.1158, 0.469), (0.0781, -0.2686, 0.5371), (0.2425, 0.004869, 0.6117), (0.0009782, 0.1683, 1.916), (-0.1607, 0.07582, 2.121), (-0.1403, -0.1096, 2.251), (0.08279, -0.1931, 2.136), (0.1773, 0.03005, 1.905), (0.09774, -0.2821, 2.602), (0.04004, -0.3522, 2.591), (0.06915, -0.4126, 2.534), (0.1721, -0.39, 2.487), (0.1871, -0.2897, 2.543), (0.1772, -0.7591, 2.769), (0.1399, -0.792, 2.747), (0.1492, -0.8023, 2.696), (0.2054, -0.7725, 2.67), (0.2233, -0.7408, 2.729), (-0.2266, 0.5839, 2.453), (-0.2717, 0.4972, 2.511), (-0.2015, 0.4512, 2.582), (-0.07022, 0.5099, 2.584), (-0.09926, 0.6094, 2.483), (-0.2028, 0.9516, 2.538), (-0.2275, 0.9412, 2.594), (-0.189, 0.9511, 2.639), (-0.117, 0.9746, 2.617), (-0.133, 0.9733, 2.539), (-0.0905, 1.318, 2.451), (0.1998, -0.993, 2.729), (0.3946, 0.2792, 2.466), (0.3344, 0.2221, 2.575), (0.3611, 0.1183, 2.577), (0.4875, 0.08606, 2.533), (0.4952, 0.2109, 2.413), (0.9438, 0.1711, 2.542)], [], [(4, 5, 0), (2, 8, 3), (0, 6, 1), (3, 9, 4), (1, 7, 2), (9, 10, 5), (7, 13, 8), (6, 10, 11), (8, 14, 9), (7, 11, 12), (11, 15, 16), (13, 19, 14), (12, 16, 17), (10, 19, 15), (13, 17, 18), (17, 21, 22), (15, 24, 20), (17, 23, 18), (16, 20, 21), (18, 24, 19), (11, 25, 10), (14, 28, 13), (11, 27, 26), (10, 29, 14), (12, 28, 27), (29, 33, 28), (27, 31, 26), (29, 30, 34), (28, 32, 27), (25, 31, 30), (36, 22, 21), (32, 35, 31), (20, 36, 21), (33, 34, 35), (30, 31, 35), (23, 36, 24), (11, 37, 38), (13, 41, 14), (12, 38, 39), (14, 37, 10), (13, 39, 40), (40, 42, 41), (41, 42, 37), (38, 42, 39), (39, 42, 40), (37, 42, 38), (4, 9, 5), (2, 7, 8), (0, 5, 6), (3, 8, 9), (1, 6, 7), (9, 14, 10), (7, 12, 13), (6, 5, 10), (8, 13, 14), (7, 6, 11), (11, 10, 15), (13, 18, 19), (12, 11, 16), (10, 14, 19), (13, 12, 17), (17, 16, 21), (15, 19, 24), (17, 22, 23), (16, 15, 20), (18, 23, 24), (11, 26, 25), (14, 29, 28), (11, 12, 27), (10, 25, 29), (12, 13, 28), (29, 34, 33), (27, 32, 31), (29, 25, 30), (28, 33, 32), (25, 26, 31), (36, 23, 22), (34, 30, 35), (35, 32, 33), (11, 10, 37), (13, 40, 41), (12, 11, 38), (14, 41, 37), (13, 12, 39)])
_uv = me_circle_001.uv_layers.new(name='UVMap')
_uv.uv.foreach_set('vector', [0.0, 0.0, 0.0, 0.0, 0.0, 0.0, 0.0, 0.0, 0.0, 0.0, 0.0, 0.0, 0.0, 0.0, 0.0, 0.0, 0.0, 0.0, 0.0, 0.0, 0.0, 0.0, 0.0, 0.0, 0.0, 0.0, 0.0, 0.0, 0.0, 0.0, 0.0, 0.0, 0.0, 0.0, 0.0, 0.0, 0.0, 0.0, 0.0, 0.0, 0.0, 0.0, 0.0, 0.0, 0.0, 0.0, 0.0, 0.0, 0.0, 0.0, 0.0, 0.0, 0.0, 0.0, 0.0, 0.0, 0.0, 0.0, 0.0, 0.0, 0.0, 0.0, 0.0, 0.0, 0.0, 0.0, 0.0, 0.0, 0.0, 0.0, 0.0, 0.0, 0.0, 0.0, 0.0, 0.0, 0.0, 0.0, 0.0, 0.0, 0.0, 0.0, 0.0, 0.0, 0.0, 0.0, 0.0, 0.0, 0.0, 0.0, 0.0, 0.0, 0.0, 0.0, 0.0, 0.0, 0.0, 0.0, 0.0, 0.0, 0.0, 0.0, 0.0, 0.0, 0.0, 0.0, 0.0, 0.0, 0.0, 0.0, 0.0, 0.0, 0.0, 0.0, 0.0, 0.0, 0.0, 0.0, 0.0, 0.0, 0.0, 0.0, 0.0, 0.0, 0.0, 0.0, 0.0, 0.0, 0.0, 0.0, 0.0, 0.0, 0.0, 0.0, 0.0, 0.0, 0.0, 0.0, 0.0, 0.0, 0.0, 0.0, 0.0, 0.0, 0.0, 0.0, 0.0, 0.0, 0.0, 0.0, 0.0, 0.0, 0.0, 0.0, 0.0, 0.0, 0.0, 0.0, 0.0, 0.0, 0.0, 0.0, 0.0, 0.0, 0.0, 0.0, 0.0, 0.0, 0.0, 0.0, 0.0, 0.0, 0.0, 0.0, 0.0, 0.0, 0.0, 0.0, 0.0, 0.0, 0.0, 0.0, 0.0, 0.0, 0.0, 0.0, 0.0, 0.0, 0.0, 0.0, 0.0, 0.0, 0.0, 0.0, 0.0, 0.0, 0.0, 0.0, 0.0, 0.0, 0.0, 0.0, 0.0, 0.0, 0.0, 0.0, 0.0, 0.0, 0.0, 0.0, 0.0, 0.0, 0.0, 0.0, 0.0, 0.0, 0.0, 0.0, 0.0, 0.0, 0.0, 0.0, 0.0, 0.0, 0.0, 0.0, 0.0, 0.0, 0.0, 0.0, 0.0, 0.0, 0.0, 0.0, 0.0, 0.0, 0.0, 0.0, 0.0, 0.0, 0.0, 0.0, 0.0, 0.0, 0.0, 0.0, 0.0, 0.0, 0.0, 0.0, 0.0, 0.0, 0.0, 0.0, 0.0, 0.0, 0.0, 0.0, 0.0, 0.0, 0.0, 0.0, 0.0, 0.0, 0.0, 0.0, 0.0, 0.0, 0.0, 0.0, 0.0, 0.0, 0.0, 0.0, 0.0, 0.0, 0.0, 0.0, 0.0, 0.0, 0.0, 0.0, 0.0, 0.0, 0.0, 0.0, 0.0, 0.0, 0.0, 0.0, 0.0, 0.0, 0.0, 0.0, 0.0, 0.0, 0.0, 0.0, 0.0, 0.0, 0.0, 0.0, 0.0, 0.0, 0.0, 0.0, 0.0, 0.0, 0.0, 0.0, 0.0, 0.0, 0.0, 0.0, 0.0, 0.0, 0.0, 0.0, 0.0, 0.0, 0.0, 0.0, 0.0, 0.0, 0.0, 0.0, 0.0, 0.0, 0.0, 0.0, 0.0, 0.0, 0.0, 0.0, 0.0, 0.0, 0.0, 0.0, 0.0, 0.0, 0.0, 0.0, 0.0, 0.0, 0.0, 0.0, 0.0, 0.0, 0.0, 0.0, 0.0, 0.0, 0.0, 0.0, 0.0, 0.0, 0.0, 0.0, 0.0, 0.0, 0.0, 0.0, 0.0, 0.0, 0.0, 0.0, 0.0, 0.0, 0.0, 0.0, 0.0, 0.0, 0.0, 0.0, 0.0, 0.0, 0.0, 0.0, 0.0, 0.0, 0.0, 0.0, 0.0, 0.0, 0.0, 0.0, 0.0, 0.0, 0.0, 0.0, 0.0, 0.0, 0.0, 0.0, 0.0, 0.0, 0.0, 0.0, 0.0, 0.0, 0.0, 0.0, 0.0, 0.0, 0.0, 0.0, 0.0, 0.0, 0.0, 0.0, 0.0, 0.0, 0.0, 0.0, 0.0, 0.0, 0.0, 0.0, 0.0, 0.0, 0.0, 0.0, 0.0, 0.0, 0.0, 0.0, 0.0, 0.0, 0.0, 0.0, 0.0, 0.0, 0.0, 0.0, 0.0, 0.0, 0.0, 0.0, 0.0, 0.0, 0.0, 0.0, 0.0, 0.0, 0.0, 0.0, 0.0, 0.0, 0.0, 0.0, 0.0, 0.0, 0.0, 0.0, 0.0, 0.0, 0.0, 0.0, 0.0, 0.0, 0.0, 0.0, 0.0, 0.0, 0.0, 0.0, 0.0, 0.0, 0.0, 0.0, 0.0, 0.0, 0.0, 0.0, 0.0, 0.0, 0.0, 0.0, 0.0, 0.0, 0.0, 0.0, 0.0, 0.0, 0.0, 0.0, 0.0, 0.0, 0.0, 0.0, 0.0, 0.0, 0.0, 0.0, 0.0, 0.0, 0.0, 0.0, 0.0, 0.0, 0.0, 0.0, 0.0, 0.0])
me_circle_001.use_remesh_preserve_volume = False
me_circle_001.use_remesh_preserve_attributes = False
me_circle_001.use_mirror_vertex_groups = False
me_circle_001.update()
me_icosphere = bpy.data.meshes.new('Icosphere')
me_icosphere.from_pydata([(3.042e-17, -0.02283, -0.5161), (0.386, -0.3154, -0.131), (-0.1805, -0.5213, -0.2864), (-0.5842, 1.201e-09, -0.2921), (-0.2148, 0.5727, -0.138), (0.4827, 0.3409, -0.1434), (0.07778, -0.3901, 0.3206), (-0.4612, -0.3034, 0.2921), (-0.3918, 0.13, 0.297), (0.0892, 0.3102, 0.2636), (0.333, -0.04566, 0.372), (-0.1883, 0.08561, 0.5447)], [], [(0, 1, 2), (1, 0, 5), (0, 2, 3), (0, 3, 4), (0, 4, 5), (1, 5, 10), (2, 1, 6), (3, 2, 7), (4, 3, 8), (5, 4, 9), (1, 10, 6), (2, 6, 7), (3, 7, 8), (4, 8, 9), (5, 9, 10), (6, 10, 11), (7, 6, 11), (8, 7, 11), (9, 8, 11), (10, 9, 11)])
_uv = me_icosphere.uv_layers.new(name='UVMap')
_uv.uv.foreach_set('vector', [0.8182, 0.0, 0.7273, 0.1575, 0.9091, 0.1575, 0.7273, 0.1575, 0.6364, 0.0, 0.5455, 0.1575, 0.09091, 0.0, 0.0, 0.1575, 0.1818, 0.1575, 0.2727, 0.0, 0.1818, 0.1575, 0.3636, 0.1575, 0.4545, 0.0, 0.3636, 0.1575, 0.5455, 0.1575, 0.7273, 0.1575, 0.5455, 0.1575, 0.6364, 0.3149, 0.9091, 0.1575, 0.7273, 0.1575, 0.8182, 0.3149, 0.1818, 0.1575, 0.0, 0.1575, 0.09091, 0.3149, 0.3636, 0.1575, 0.1818, 0.1575, 0.2727, 0.3149, 0.5455, 0.1575, 0.3636, 0.1575, 0.4545, 0.3149, 0.7273, 0.1575, 0.6364, 0.3149, 0.8182, 0.3149, 0.9091, 0.1575, 0.8182, 0.3149, 1.0, 0.3149, 0.1818, 0.1575, 0.09091, 0.3149, 0.2727, 0.3149, 0.3636, 0.1575, 0.2727, 0.3149, 0.4545, 0.3149, 0.5455, 0.1575, 0.4545, 0.3149, 0.6364, 0.3149, 0.8182, 0.3149, 0.6364, 0.3149, 0.7273, 0.4724, 1.0, 0.3149, 0.8182, 0.3149, 0.9091, 0.4724, 0.2727, 0.3149, 0.09091, 0.3149, 0.1818, 0.4724, 0.4545, 0.3149, 0.2727, 0.3149, 0.3636, 0.4724, 0.6364, 0.3149, 0.4545, 0.3149, 0.5455, 0.4724])
me_icosphere.use_remesh_preserve_volume = False
me_icosphere.use_remesh_preserve_attributes = False
me_icosphere.use_mirror_vertex_groups = False
me_icosphere.update()

# ---- objects
ob_camera = bpy.data.objects.new('Camera', cam_camera)
ob_light = bpy.data.objects.new('Light', light_light)
ob_cross = bpy.data.objects.new('Cross', me_plane)
ob_marker = bpy.data.objects.new('Marker', me_circle)
ob_dress = bpy.data.objects.new('Dress', me_cube)
ob_leg = bpy.data.objects.new('Leg', me_cube_001)
ob_head = bpy.data.objects.new('Head', me_cube_002)
ob_arm = bpy.data.objects.new('Arm', me_cube_006)
ob_leg_001 = bpy.data.objects.new('Leg.001', me_cube_011)
ob_arm_001 = bpy.data.objects.new('Arm.001', me_cube_004)
ob_club = bpy.data.objects.new('Club', me_cube_005)
ob_dress_001 = bpy.data.objects.new('Dress.001', me_cube_012)
ob_head_001 = bpy.data.objects.new('Head.001', me_cube_007)
ob_somple_stone = bpy.data.objects.new('Somple Stone', me_cube_008)
ob_tree = bpy.data.objects.new('Tree', me_circle_001)
ob_stone = bpy.data.objects.new('Stone', me_icosphere)

# ---- transforms, parenting, visibility, modifiers, constraints
ob_camera.location = (7.359, -6.926, 4.958)
ob_camera.rotation_euler = (1.109, 0.0, 0.8149)
ob_camera.lock_rotations_4d = False
ob_camera.empty_display_type = 'ARROWS'
ob_camera.color = (0.0, 0.0, 0.0, 0.0)
ob_camera.display_type = 'WIRE'
ob_camera.lineart.crease_threshold = 0.0
ob_light.location = (4.076, 1.005, 5.904)
ob_light.rotation_euler = (0.6503, 0.05522, 1.866)
ob_light.lock_rotations_4d = False
ob_light.empty_display_type = 'ARROWS'
ob_light.color = (0.0, 0.0, 0.0, 0.0)
ob_light.lineart.crease_threshold = 0.0
ob_cross.location = (0.0, 0.0, 0.0)
ob_cross.rotation_euler = (0.0, -0.0, 0.7854)
ob_cross.scale = (0.1017, 0.1017, 0.1017)
ob_cross.lineart.crease_threshold = 0.0
ob_marker.location = (0.0, 0.0, 0.0)
ob_marker.lineart.crease_threshold = 0.0
ob_dress.location = (9.934e-09, 7.5e-16, 1.0)
ob_dress.rotation_euler = (0.0, -0.0, -3.142)
ob_dress.scale = (0.5, 0.5, 0.5)
ob_dress.lineart.crease_threshold = 0.0
ob_leg.location = (-1.987e-08, -3.75e-15, 2.98e-08)
ob_leg.rotation_euler = (0.0, -0.0, -3.142)
ob_leg.scale = (0.1139, 0.1124, 0.2433)
ob_leg.lineart.crease_threshold = 0.0
_m = ob_leg.modifiers.new('Mirror', 'MIRROR')
ob_head.location = (9.934e-09, 7.5e-16, 1.903)
ob_head.rotation_euler = (0.4853, 1.036e-16, -3.142)
ob_head.scale = (0.3259, 0.1935, 0.3259)
ob_head.lineart.crease_threshold = 0.0
ob_arm.location = (9.934e-09, 7.5e-16, 0.0)
ob_arm.rotation_euler = (0.0, -0.0, -3.142)
ob_arm.scale = (0.1111, 0.1111, 0.1111)
ob_arm.lineart.crease_threshold = 0.0
_m = ob_arm.modifiers.new('Mirror', 'MIRROR')
ob_leg_001.location = (2.98e-08, 0.0, 0.2312)
ob_leg_001.rotation_euler = (0.0, -0.0, -3.142)
ob_leg_001.scale = (0.1139, 0.1124, 0.2433)
ob_leg_001.lineart.crease_threshold = 0.0
ob_arm_001.location = (9.934e-09, 7.5e-16, 0.9589)
ob_arm_001.rotation_euler = (0.0, -0.0, -3.142)
ob_arm_001.scale = (0.1111, 0.1111, 0.1111)
ob_arm_001.lineart.crease_threshold = 0.0
ob_club.location = (9.934e-09, 7.5e-16, 0.0)
ob_club.rotation_euler = (2.079e-08, -0.5236, -3.142)
ob_club.scale = (0.09792, 0.5145, 0.09792)
ob_club.lineart.crease_threshold = 0.0
ob_dress_001.location = (9.934e-09, 7.5e-16, 1.0)
ob_dress_001.rotation_euler = (0.0, -0.0, -3.142)
ob_dress_001.scale = (0.5, 0.5, 0.5)
ob_dress_001.lineart.crease_threshold = 0.0
ob_head_001.location = (9.934e-09, 7.5e-16, 1.903)
ob_head_001.rotation_euler = (0.4853, 1.036e-16, -3.142)
ob_head_001.scale = (0.3259, 0.1935, 0.3259)
ob_head_001.lineart.crease_threshold = 0.0
ob_somple_stone.location = (0.0, 0.0, 0.0)
ob_somple_stone.rotation_euler = (0.4165, 0.2383, -1.031)
ob_somple_stone.scale = (0.4472, 0.4472, 0.4472)
ob_somple_stone.lineart.crease_threshold = 0.0
ob_tree.location = (0.0, 0.0, 0.0)
ob_tree.lineart.crease_threshold = 0.0
ob_stone.location = (0.0, 0.0, 0.0)
ob_stone.lineart.crease_threshold = 0.0

# ---- collection membership
col_default.objects.link(ob_camera)
col_default.objects.link(ob_light)
col_models.objects.link(ob_cross)
col_models.objects.link(ob_marker)
col_models.objects.link(ob_dress)
col_models.objects.link(ob_leg)
col_models.objects.link(ob_head)
col_models.objects.link(ob_arm)
col_triangulated.objects.link(ob_leg_001)
col_triangulated.objects.link(ob_arm_001)
col_triangulated.objects.link(ob_club)
col_triangulated.objects.link(ob_dress_001)
col_triangulated.objects.link(ob_head_001)
col_deco.objects.link(ob_somple_stone)
col_deco.objects.link(ob_tree)
col_deco.objects.link(ob_stone)
def _layer_coll(name, lc=None):
    lc = lc or bpy.context.view_layer.layer_collection
    for c in lc.children:
        if c.name == name: return c
        r = _layer_coll(name, c)
        if r: return r
_layer_coll('Triangulated').exclude = True
_layer_coll('Deco').exclude = True

# ---- scene / render settings (as saved in the file)
scene.camera = ob_camera
scene.frame_start = 1; scene.frame_end = 250; scene.frame_set(26)
scene.render.engine = 'BLENDER_EEVEE_NEXT'
scene.cycles.use_denoising = False
scene.cycles.samples = 128
scene.cycles.sampling_pattern = 'TABULATED_SOBOL'
scene.cycles.use_adaptive_sampling = False
scene.cycles.use_light_tree = False
scene.view_settings.view_transform = 'Filmic'
bpy.context.view_layer.update()
